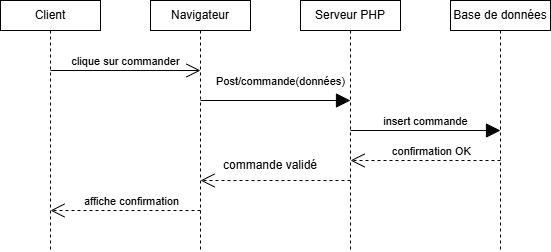

The diagram above was exported from draw.io. Its source (the exported page's mxGraphModel, read from the mxfile embedded in the PNG):
<mxGraphModel dx="1042" dy="626" grid="1" gridSize="10" guides="1" tooltips="1" connect="1" arrows="1" fold="1" page="1" pageScale="1" pageWidth="827" pageHeight="1169" math="0" shadow="0">
  <root>
    <mxCell id="0" />
    <mxCell id="1" parent="0" />
    <mxCell id="IlKpvwpdSMfGakxxQ7Nm-5" parent="1" style="shape=rect;html=1;whiteSpace=wrap;align=center;" value="Client" vertex="1">
      <mxGeometry height="30" width="100" x="50" y="40" as="geometry" />
    </mxCell>
    <mxCell id="IlKpvwpdSMfGakxxQ7Nm-6" parent="1" style="shape=rect;html=1;whiteSpace=wrap;align=center;" value="Navigateur" vertex="1">
      <mxGeometry height="30" width="100" x="200" y="40" as="geometry" />
    </mxCell>
    <mxCell id="IlKpvwpdSMfGakxxQ7Nm-7" edge="1" parent="1" source="IlKpvwpdSMfGakxxQ7Nm-5" style="edgeStyle=none;dashed=1;html=1;endArrow=none;rounded=0;" value="">
      <mxGeometry relative="1" as="geometry">
        <mxPoint x="100" y="290" as="targetPoint" />
      </mxGeometry>
    </mxCell>
    <mxCell id="IlKpvwpdSMfGakxxQ7Nm-8" edge="1" parent="1" source="IlKpvwpdSMfGakxxQ7Nm-6" style="edgeStyle=none;dashed=1;html=1;endArrow=none;rounded=0;" value="">
      <mxGeometry relative="1" as="geometry">
        <mxPoint x="250" y="290" as="targetPoint" />
      </mxGeometry>
    </mxCell>
    <mxCell id="IlKpvwpdSMfGakxxQ7Nm-9" edge="1" parent="1" style="edgeStyle=none;html=1;endArrow=open;verticalAlign=bottom;endSize=12;rounded=0;" value="clique sur commander">
      <mxGeometry relative="1" as="geometry">
        <mxPoint x="100" y="110" as="sourcePoint" />
        <mxPoint x="250" y="110" as="targetPoint" />
      </mxGeometry>
    </mxCell>
    <mxCell id="IlKpvwpdSMfGakxxQ7Nm-11" edge="1" parent="1" style="edgeStyle=none;html=1;endArrow=open;verticalAlign=bottom;endSize=12;endFill=1;dashed=1;rounded=0;" value="">
      <mxGeometry relative="1" as="geometry">
        <mxPoint x="400" y="220" as="sourcePoint" />
        <mxPoint x="250" y="220" as="targetPoint" />
      </mxGeometry>
    </mxCell>
    <mxCell id="IlKpvwpdSMfGakxxQ7Nm-19" parent="1" style="shape=rect;html=1;whiteSpace=wrap;align=center;" value="Serveur PHP" vertex="1">
      <mxGeometry height="30" width="100" x="350" y="40" as="geometry" />
    </mxCell>
    <mxCell id="IlKpvwpdSMfGakxxQ7Nm-20" parent="1" style="shape=rect;html=1;whiteSpace=wrap;align=center;" value="Base de données" vertex="1">
      <mxGeometry height="30" width="100" x="500" y="40" as="geometry" />
    </mxCell>
    <mxCell id="IlKpvwpdSMfGakxxQ7Nm-21" edge="1" parent="1" source="IlKpvwpdSMfGakxxQ7Nm-19" style="edgeStyle=none;dashed=1;html=1;endArrow=none;rounded=0;" value="">
      <mxGeometry relative="1" as="geometry">
        <mxPoint x="400" y="290" as="targetPoint" />
      </mxGeometry>
    </mxCell>
    <mxCell id="IlKpvwpdSMfGakxxQ7Nm-22" edge="1" parent="1" source="IlKpvwpdSMfGakxxQ7Nm-20" style="edgeStyle=none;dashed=1;html=1;endArrow=none;rounded=0;" value="">
      <mxGeometry relative="1" as="geometry">
        <mxPoint x="550" y="290" as="targetPoint" />
      </mxGeometry>
    </mxCell>
    <mxCell id="IlKpvwpdSMfGakxxQ7Nm-24" edge="1" parent="1" style="edgeStyle=none;html=1;endArrow=block;verticalAlign=bottom;endSize=12;endFill=1;rounded=0;" value="insert commande">
      <mxGeometry relative="1" as="geometry">
        <mxPoint x="400" y="170" as="sourcePoint" />
        <mxPoint x="550" y="170" as="targetPoint" />
      </mxGeometry>
    </mxCell>
    <mxCell id="IlKpvwpdSMfGakxxQ7Nm-25" edge="1" parent="1" style="edgeStyle=none;html=1;endArrow=open;verticalAlign=bottom;endSize=12;endFill=1;dashed=1;rounded=0;" value="">
      <mxGeometry relative="1" as="geometry">
        <mxPoint x="550" y="200" as="sourcePoint" />
        <mxPoint x="400" y="200" as="targetPoint" />
      </mxGeometry>
    </mxCell>
    <mxCell id="IlKpvwpdSMfGakxxQ7Nm-28" connectable="0" parent="IlKpvwpdSMfGakxxQ7Nm-25" style="edgeLabel;html=1;align=center;verticalAlign=middle;resizable=0;points=[];" value="confirmation OK" vertex="1">
      <mxGeometry relative="1" x="-0.1253" y="-5" as="geometry">
        <mxPoint x="-4" y="-5" as="offset" />
      </mxGeometry>
    </mxCell>
    <mxCell id="IlKpvwpdSMfGakxxQ7Nm-27" edge="1" parent="1" style="edgeStyle=none;html=1;endArrow=block;verticalAlign=bottom;endSize=12;endFill=1;rounded=0;" value="Post/commande(données)">
      <mxGeometry relative="1" x="0.0667" y="10" as="geometry">
        <mxPoint as="offset" />
        <mxPoint x="250" y="140" as="sourcePoint" />
        <mxPoint x="400" y="140" as="targetPoint" />
      </mxGeometry>
    </mxCell>
    <mxCell id="IlKpvwpdSMfGakxxQ7Nm-30" parent="1" style="text;html=1;whiteSpace=wrap;strokeColor=none;fillColor=none;align=center;verticalAlign=middle;rounded=0;autosize=1;resizable=0;" value="commande validé" vertex="1">
      <mxGeometry height="30" width="120" x="260" y="190" as="geometry" />
    </mxCell>
    <mxCell id="IlKpvwpdSMfGakxxQ7Nm-31" edge="1" parent="1" style="edgeStyle=none;html=1;endArrow=open;verticalAlign=bottom;endSize=12;endFill=1;dashed=1;rounded=0;" value="">
      <mxGeometry relative="1" as="geometry">
        <mxPoint x="250" y="250" as="sourcePoint" />
        <mxPoint x="100" y="250" as="targetPoint" />
      </mxGeometry>
    </mxCell>
    <mxCell id="IlKpvwpdSMfGakxxQ7Nm-32" connectable="0" parent="IlKpvwpdSMfGakxxQ7Nm-31" style="edgeLabel;html=1;align=center;verticalAlign=middle;resizable=0;points=[];" value="affiche confirmation" vertex="1">
      <mxGeometry relative="1" x="-0.1253" y="-5" as="geometry">
        <mxPoint x="-4" y="-5" as="offset" />
      </mxGeometry>
    </mxCell>
  </root>
</mxGraphModel>